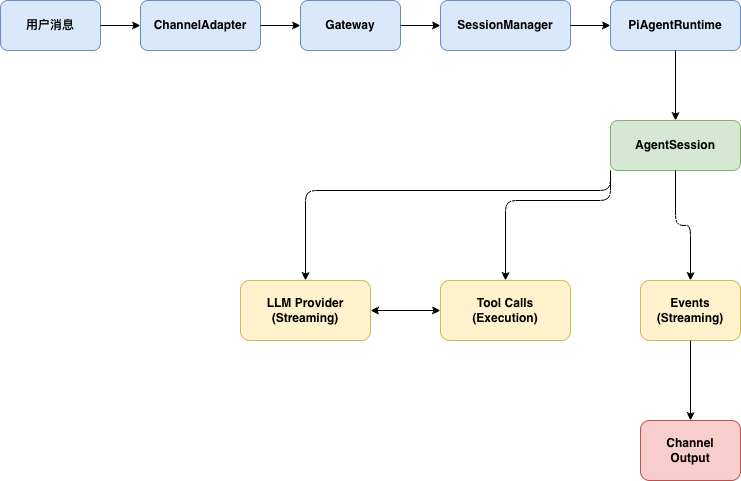

The diagram above was exported from draw.io. Its source (the exported page's mxGraphModel, read from the mxfile embedded in the PNG):
<mxGraphModel dx="1161" dy="645" grid="1" gridSize="10" guides="1" tooltips="1" connect="1" arrows="1" fold="1" page="1" pageScale="1" pageWidth="827" pageHeight="1169" math="0" shadow="0">
  <root>
    <mxCell id="0" />
    <mxCell id="1" parent="0" />
    <mxCell id="2" parent="1" style="rounded=1;whiteSpace=wrap;html=1;fillColor=#dae8fc;strokeColor=#6c8ebf;fontStyle=1;" value="用户消息" vertex="1">
      <mxGeometry height="50" width="100" x="40" y="60" as="geometry" />
    </mxCell>
    <mxCell id="3" parent="1" style="rounded=1;whiteSpace=wrap;html=1;fillColor=#dae8fc;strokeColor=#6c8ebf;fontStyle=1;" value="ChannelAdapter" vertex="1">
      <mxGeometry height="50" width="120" x="180" y="60" as="geometry" />
    </mxCell>
    <mxCell id="4" parent="1" style="rounded=1;whiteSpace=wrap;html=1;fillColor=#dae8fc;strokeColor=#6c8ebf;fontStyle=1;" value="Gateway" vertex="1">
      <mxGeometry height="50" width="100" x="340" y="60" as="geometry" />
    </mxCell>
    <mxCell id="5" parent="1" style="rounded=1;whiteSpace=wrap;html=1;fillColor=#dae8fc;strokeColor=#6c8ebf;fontStyle=1;" value="SessionManager" vertex="1">
      <mxGeometry height="50" width="130" x="480" y="60" as="geometry" />
    </mxCell>
    <mxCell id="6" parent="1" style="rounded=1;whiteSpace=wrap;html=1;fillColor=#dae8fc;strokeColor=#6c8ebf;fontStyle=1;" value="PiAgentRuntime" vertex="1">
      <mxGeometry height="50" width="130" x="650" y="60" as="geometry" />
    </mxCell>
    <mxCell id="7" parent="1" style="rounded=1;whiteSpace=wrap;html=1;fillColor=#d5e8d4;strokeColor=#82b366;fontStyle=1;" value="AgentSession" vertex="1">
      <mxGeometry height="50" width="130" x="650" y="180" as="geometry" />
    </mxCell>
    <mxCell id="8" parent="1" style="rounded=1;whiteSpace=wrap;html=1;fillColor=#fff2cc;strokeColor=#d6b656;fontStyle=1;" value="LLM Provider&lt;br&gt;(Streaming)" vertex="1">
      <mxGeometry height="60" width="130" x="280" y="340" as="geometry" />
    </mxCell>
    <mxCell id="9" parent="1" style="rounded=1;whiteSpace=wrap;html=1;fillColor=#fff2cc;strokeColor=#d6b656;fontStyle=1;" value="Tool Calls&lt;br&gt;(Execution)" vertex="1">
      <mxGeometry height="60" width="130" x="480" y="340" as="geometry" />
    </mxCell>
    <mxCell id="10" parent="1" style="rounded=1;whiteSpace=wrap;html=1;fillColor=#fff2cc;strokeColor=#d6b656;fontStyle=1;" value="Events&lt;br&gt;(Streaming)" vertex="1">
      <mxGeometry height="60" width="100" x="680" y="340" as="geometry" />
    </mxCell>
    <mxCell id="11" parent="1" style="rounded=1;whiteSpace=wrap;html=1;fillColor=#f8cecc;strokeColor=#b85450;fontStyle=1;" value="Channel&lt;br&gt;Output" vertex="1">
      <mxGeometry height="60" width="100" x="680" y="480" as="geometry" />
    </mxCell>
    <mxCell id="12" edge="1" parent="1" source="2" style="edgeStyle=orthogonalEdgeStyle;exitX=1;exitY=0.5;entryX=0;entryY=0.5;endArrow=classic;html=1;" target="3">
      <mxGeometry relative="1" as="geometry" />
    </mxCell>
    <mxCell id="13" edge="1" parent="1" source="3" style="edgeStyle=orthogonalEdgeStyle;exitX=1;exitY=0.5;entryX=0;entryY=0.5;endArrow=classic;html=1;" target="4">
      <mxGeometry relative="1" as="geometry" />
    </mxCell>
    <mxCell id="14" edge="1" parent="1" source="4" style="edgeStyle=orthogonalEdgeStyle;exitX=1;exitY=0.5;entryX=0;entryY=0.5;endArrow=classic;html=1;" target="5">
      <mxGeometry relative="1" as="geometry" />
    </mxCell>
    <mxCell id="15" edge="1" parent="1" source="5" style="edgeStyle=orthogonalEdgeStyle;exitX=1;exitY=0.5;entryX=0;entryY=0.5;endArrow=classic;html=1;" target="6">
      <mxGeometry relative="1" as="geometry" />
    </mxCell>
    <mxCell id="16" edge="1" parent="1" source="6" style="edgeStyle=orthogonalEdgeStyle;exitX=0.5;exitY=1;entryX=0.5;entryY=0;endArrow=classic;html=1;" target="7">
      <mxGeometry relative="1" as="geometry" />
    </mxCell>
    <mxCell id="17" edge="1" parent="1" source="7" style="edgeStyle=orthogonalEdgeStyle;exitX=0;exitY=1;entryX=0.5;entryY=0;endArrow=classic;html=1;" target="8">
      <mxGeometry relative="1" as="geometry">
        <Array as="points">
          <mxPoint x="345" y="250" />
        </Array>
      </mxGeometry>
    </mxCell>
    <mxCell id="18" edge="1" parent="1" source="7" style="edgeStyle=orthogonalEdgeStyle;exitX=0;exitY=1;entryX=0.5;entryY=0;endArrow=classic;html=1;" target="9">
      <mxGeometry relative="1" as="geometry">
        <Array as="points">
          <mxPoint x="545" y="260" />
        </Array>
      </mxGeometry>
    </mxCell>
    <mxCell id="19" edge="1" parent="1" source="7" style="edgeStyle=orthogonalEdgeStyle;exitX=0.5;exitY=1;entryX=0.5;entryY=0;endArrow=classic;html=1;" target="10">
      <mxGeometry relative="1" as="geometry" />
    </mxCell>
    <mxCell id="20" edge="1" parent="1" source="8" style="edgeStyle=orthogonalEdgeStyle;exitX=1;exitY=0.5;entryX=0;entryY=0.5;endArrow=classic;startArrow=classic;html=1;" target="9">
      <mxGeometry relative="1" as="geometry" />
    </mxCell>
    <mxCell id="21" edge="1" parent="1" source="10" style="edgeStyle=orthogonalEdgeStyle;exitX=0.5;exitY=1;entryX=0.5;entryY=0;endArrow=classic;html=1;" target="11">
      <mxGeometry relative="1" as="geometry" />
    </mxCell>
  </root>
</mxGraphModel>